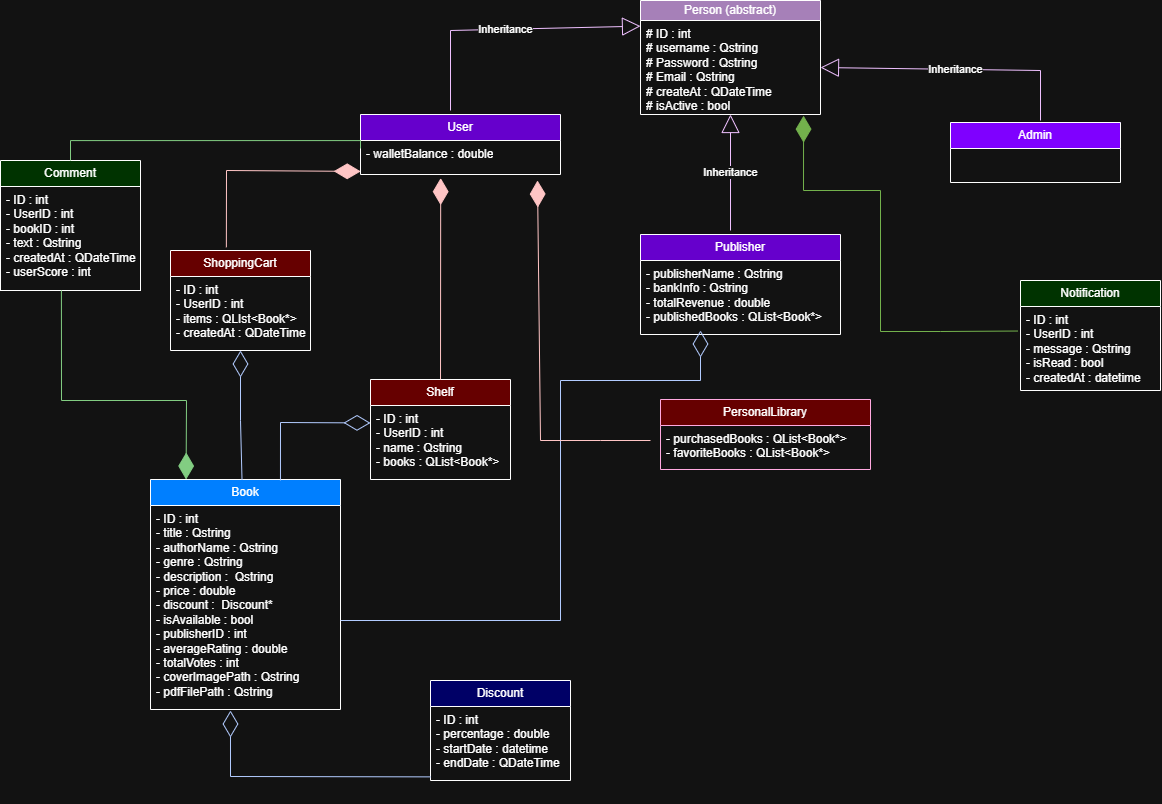

The diagram above was exported from draw.io. Its source (the exported page's mxGraphModel, read from the mxfile embedded in the PNG):
<mxGraphModel dx="2560" dy="767" grid="1" gridSize="10" guides="1" tooltips="1" connect="1" arrows="1" fold="1" page="1" pageScale="1" pageWidth="827" pageHeight="1169" math="0" shadow="0">
  <root>
    <mxCell id="0" />
    <mxCell id="1" parent="0" />
    <mxCell id="j70HYDMizpiGY45ow0Ql-5" parent="1" style="swimlane;fontStyle=0;childLayout=stackLayout;horizontal=1;startSize=20;fillColor=light-dark(transparent,#A680B8);horizontalStack=0;resizeParent=1;resizeParentMax=0;resizeLast=0;collapsible=1;marginBottom=0;whiteSpace=wrap;html=1;" value="Person (abstract)" vertex="1">
      <mxGeometry height="114" width="180" x="-40" y="80" as="geometry" />
    </mxCell>
    <mxCell id="j70HYDMizpiGY45ow0Ql-2" parent="j70HYDMizpiGY45ow0Ql-5" style="text;strokeColor=none;fillColor=none;align=left;verticalAlign=top;spacingLeft=4;spacingRight=4;overflow=hidden;rotatable=0;points=[[0,0.5],[1,0.5]];portConstraint=eastwest;whiteSpace=wrap;html=1;" value="# ID : int&lt;div&gt;# username : Qstring&lt;div&gt;# Password : Qstring&lt;/div&gt;&lt;/div&gt;&lt;div&gt;# Email : Qstring&lt;/div&gt;&lt;div&gt;# createAt : QDateTime&lt;/div&gt;&lt;div&gt;# isActive : bool&lt;/div&gt;" vertex="1">
      <mxGeometry height="94" width="180" y="20" as="geometry" />
    </mxCell>
    <mxCell id="j70HYDMizpiGY45ow0Ql-15" parent="1" style="swimlane;fontStyle=0;childLayout=stackLayout;horizontal=1;startSize=26;fillColor=light-dark(transparent,#6600CC);horizontalStack=0;resizeParent=1;resizeParentMax=0;resizeLast=0;collapsible=1;marginBottom=0;whiteSpace=wrap;html=1;" value="User" vertex="1">
      <mxGeometry height="60" width="200" x="-320" y="194" as="geometry" />
    </mxCell>
    <mxCell id="j70HYDMizpiGY45ow0Ql-16" parent="j70HYDMizpiGY45ow0Ql-15" style="text;strokeColor=none;fillColor=none;align=left;verticalAlign=top;spacingLeft=4;spacingRight=4;overflow=hidden;rotatable=0;points=[[0,0.5],[1,0.5]];portConstraint=eastwest;whiteSpace=wrap;html=1;" value="- walletBalance : double&lt;div&gt;&lt;br&gt;&lt;/div&gt;" vertex="1">
      <mxGeometry height="34" width="200" y="26" as="geometry" />
    </mxCell>
    <mxCell id="j70HYDMizpiGY45ow0Ql-19" parent="1" style="swimlane;fontStyle=0;childLayout=stackLayout;horizontal=1;startSize=26;fillColor=light-dark(transparent,#6600CC);horizontalStack=0;resizeParent=1;resizeParentMax=0;resizeLast=0;collapsible=1;marginBottom=0;whiteSpace=wrap;html=1;" value="Publisher" vertex="1">
      <mxGeometry height="100" width="200" x="-40" y="314" as="geometry" />
    </mxCell>
    <mxCell id="NHSSmTAYRp0SA14Z5Nb3-4" parent="j70HYDMizpiGY45ow0Ql-19" style="text;strokeColor=none;fillColor=none;align=left;verticalAlign=top;spacingLeft=4;spacingRight=4;overflow=hidden;rotatable=0;points=[[0,0.5],[1,0.5]];portConstraint=eastwest;whiteSpace=wrap;html=1;" value="- publisherName : Qstring&lt;div&gt;- bankInfo : Qstring&lt;/div&gt;&lt;div&gt;- totalRevenue : double&lt;/div&gt;&lt;div&gt;- publishedBooks : QList&amp;lt;Book*&amp;gt;&lt;/div&gt;" vertex="1">
      <mxGeometry height="74" width="200" y="26" as="geometry" />
    </mxCell>
    <mxCell id="j70HYDMizpiGY45ow0Ql-23" parent="1" style="swimlane;fontStyle=0;childLayout=stackLayout;horizontal=1;startSize=26;fillColor=light-dark(transparent,#7F00FF);horizontalStack=0;resizeParent=1;resizeParentMax=0;resizeLast=0;collapsible=1;marginBottom=0;whiteSpace=wrap;html=1;" value="Admin" vertex="1">
      <mxGeometry height="60" width="170" x="270" y="202" as="geometry" />
    </mxCell>
    <mxCell id="j70HYDMizpiGY45ow0Ql-53" parent="1" style="swimlane;fontStyle=0;childLayout=stackLayout;horizontal=1;startSize=26;fillColor=light-dark(transparent,#007FFF);horizontalStack=0;resizeParent=1;resizeParentMax=0;resizeLast=0;collapsible=1;marginBottom=0;whiteSpace=wrap;html=1;" value="Book" vertex="1">
      <mxGeometry height="230" width="190" x="-530" y="559" as="geometry" />
    </mxCell>
    <mxCell id="j70HYDMizpiGY45ow0Ql-54" parent="j70HYDMizpiGY45ow0Ql-53" style="text;strokeColor=none;fillColor=none;align=left;verticalAlign=top;spacingLeft=4;spacingRight=4;overflow=hidden;rotatable=0;points=[[0,0.5],[1,0.5]];portConstraint=eastwest;whiteSpace=wrap;html=1;" value="- ID : int&lt;div&gt;- title : Qstring&lt;/div&gt;&lt;div&gt;- authorName : Qstring&lt;/div&gt;&lt;div&gt;- genre : Qstring&lt;/div&gt;&lt;div&gt;- description :&amp;nbsp; Qstring&lt;/div&gt;&lt;div&gt;- price : double&lt;/div&gt;&lt;div&gt;- discount :&amp;nbsp; Discount*&lt;/div&gt;&lt;div&gt;- isAvailable : bool&lt;/div&gt;&lt;div&gt;- publisherID : int&lt;/div&gt;&lt;div&gt;- averageRating : double&lt;/div&gt;&lt;div&gt;- totalVotes : int&lt;/div&gt;&lt;div&gt;- coverImagePath : Qstring&lt;/div&gt;&lt;div&gt;- pdfFilePath : Qstring&lt;/div&gt;&lt;div&gt;&lt;br&gt;&lt;/div&gt;" vertex="1">
      <mxGeometry height="204" width="190" y="26" as="geometry" />
    </mxCell>
    <mxCell id="j70HYDMizpiGY45ow0Ql-71" parent="1" style="swimlane;fontStyle=0;childLayout=stackLayout;horizontal=1;startSize=26;fillColor=light-dark(transparent,#000066);horizontalStack=0;resizeParent=1;resizeParentMax=0;resizeLast=0;collapsible=1;marginBottom=0;whiteSpace=wrap;html=1;" value="Discount" vertex="1">
      <mxGeometry height="100" width="140" x="-250" y="760" as="geometry" />
    </mxCell>
    <mxCell id="j70HYDMizpiGY45ow0Ql-73" parent="j70HYDMizpiGY45ow0Ql-71" style="text;strokeColor=none;fillColor=none;align=left;verticalAlign=top;spacingLeft=4;spacingRight=4;overflow=hidden;rotatable=0;points=[[0,0.5],[1,0.5]];portConstraint=eastwest;whiteSpace=wrap;html=1;" value="- ID : int&lt;div&gt;- percentage : double&lt;/div&gt;&lt;div&gt;- startDate : datetime&lt;/div&gt;&lt;div&gt;- endDate : QDateTime&lt;/div&gt;" vertex="1">
      <mxGeometry height="74" width="140" y="26" as="geometry" />
    </mxCell>
    <mxCell id="j70HYDMizpiGY45ow0Ql-75" parent="1" style="swimlane;fontStyle=0;childLayout=stackLayout;horizontal=1;startSize=26;fillColor=light-dark(transparent,#660000);horizontalStack=0;resizeParent=1;resizeParentMax=0;resizeLast=0;collapsible=1;marginBottom=0;whiteSpace=wrap;html=1;" value="ShoppingCart" vertex="1">
      <mxGeometry height="100" width="140" x="-510" y="330" as="geometry" />
    </mxCell>
    <mxCell id="j70HYDMizpiGY45ow0Ql-76" parent="j70HYDMizpiGY45ow0Ql-75" style="text;strokeColor=none;fillColor=none;align=left;verticalAlign=top;spacingLeft=4;spacingRight=4;overflow=hidden;rotatable=0;points=[[0,0.5],[1,0.5]];portConstraint=eastwest;whiteSpace=wrap;html=1;" value="- ID : int&lt;div&gt;- UserID : int&lt;/div&gt;&lt;div&gt;- items : QLIst&amp;lt;Book*&amp;gt;&lt;/div&gt;&lt;div&gt;- createdAt : QDateTime&lt;/div&gt;" vertex="1">
      <mxGeometry height="74" width="140" y="26" as="geometry" />
    </mxCell>
    <mxCell id="j70HYDMizpiGY45ow0Ql-79" parent="1" style="swimlane;fontStyle=0;childLayout=stackLayout;horizontal=1;startSize=26;fillColor=light-dark(transparent,#660000);horizontalStack=0;resizeParent=1;resizeParentMax=0;resizeLast=0;collapsible=1;marginBottom=0;whiteSpace=wrap;html=1;" value="Shelf" vertex="1">
      <mxGeometry height="100" width="140" x="-310" y="459" as="geometry" />
    </mxCell>
    <mxCell id="j70HYDMizpiGY45ow0Ql-81" parent="j70HYDMizpiGY45ow0Ql-79" style="text;strokeColor=none;fillColor=none;align=left;verticalAlign=top;spacingLeft=4;spacingRight=4;overflow=hidden;rotatable=0;points=[[0,0.5],[1,0.5]];portConstraint=eastwest;whiteSpace=wrap;html=1;" value="- ID : int&lt;div&gt;- UserID : int&lt;/div&gt;&lt;div&gt;- name : Qstring&lt;/div&gt;&lt;div&gt;- books : QList&amp;lt;Book*&amp;gt;&lt;/div&gt;" vertex="1">
      <mxGeometry height="74" width="140" y="26" as="geometry" />
    </mxCell>
    <mxCell id="j70HYDMizpiGY45ow0Ql-88" parent="1" style="swimlane;fontStyle=0;childLayout=stackLayout;horizontal=1;startSize=26;fillColor=light-dark(transparent,#003300);horizontalStack=0;resizeParent=1;resizeParentMax=0;resizeLast=0;collapsible=1;marginBottom=0;whiteSpace=wrap;html=1;" value="Comment" vertex="1">
      <mxGeometry height="130" width="140" x="-680" y="240" as="geometry" />
    </mxCell>
    <mxCell id="j70HYDMizpiGY45ow0Ql-90" parent="j70HYDMizpiGY45ow0Ql-88" style="text;strokeColor=light-dark(#FFFFFF,#FFFFFF);fillColor=none;align=left;verticalAlign=top;spacingLeft=4;spacingRight=4;overflow=hidden;rotatable=0;points=[[0,0.5],[1,0.5]];portConstraint=eastwest;whiteSpace=wrap;html=1;" value="- ID : int&lt;div&gt;- UserID : int&lt;/div&gt;&lt;div&gt;- bookID : int&lt;/div&gt;&lt;div&gt;- text : Qstring&lt;/div&gt;&lt;div&gt;- createdAt : QDateTime&lt;/div&gt;&lt;div&gt;- userScore : int&lt;/div&gt;&lt;div&gt;&lt;br&gt;&lt;/div&gt;" vertex="1">
      <mxGeometry height="104" width="140" y="26" as="geometry" />
    </mxCell>
    <mxCell id="j70HYDMizpiGY45ow0Ql-96" parent="1" style="swimlane;fontStyle=0;childLayout=stackLayout;horizontal=1;startSize=26;fillColor=light-dark(transparent,#003300);horizontalStack=0;resizeParent=1;resizeParentMax=0;resizeLast=0;collapsible=1;marginBottom=0;whiteSpace=wrap;html=1;" value="Notification" vertex="1">
      <mxGeometry height="110" width="140" x="340" y="360" as="geometry" />
    </mxCell>
    <mxCell id="j70HYDMizpiGY45ow0Ql-99" parent="j70HYDMizpiGY45ow0Ql-96" style="text;strokeColor=none;fillColor=none;align=left;verticalAlign=top;spacingLeft=4;spacingRight=4;overflow=hidden;rotatable=0;points=[[0,0.5],[1,0.5]];portConstraint=eastwest;whiteSpace=wrap;html=1;" value="- ID : int&lt;div&gt;- UserID : int&lt;/div&gt;&lt;div&gt;- message : Qstring&lt;/div&gt;&lt;div&gt;- isRead : bool&lt;/div&gt;&lt;div&gt;- createdAt : datetime&lt;/div&gt;&lt;div&gt;&lt;br&gt;&lt;/div&gt;" vertex="1">
      <mxGeometry height="84" width="140" y="26" as="geometry" />
    </mxCell>
    <mxCell id="NHSSmTAYRp0SA14Z5Nb3-1" edge="1" parent="1" style="endArrow=block;endSize=16;endFill=0;html=1;rounded=0;entryX=0.056;entryY=0.319;entryDx=0;entryDy=0;entryPerimeter=0;fillColor=#6a00ff;strokeColor=#3700CC;" value="Inheritance">
      <mxGeometry relative="1" width="160" as="geometry">
        <Array as="points">
          <mxPoint x="-230" y="110" />
        </Array>
        <mxPoint x="-230" y="190" as="sourcePoint" />
        <mxPoint x="-40.00000000000007" y="105.65600000000009" as="targetPoint" />
      </mxGeometry>
    </mxCell>
    <mxCell id="NHSSmTAYRp0SA14Z5Nb3-2" edge="1" parent="1" style="endArrow=block;endSize=16;endFill=0;html=1;rounded=0;entryX=1;entryY=0.5;entryDx=0;entryDy=0;fillColor=#6a00ff;strokeColor=#3700CC;" target="j70HYDMizpiGY45ow0Ql-2" value="Inheritance">
      <mxGeometry relative="1" width="160" as="geometry">
        <Array as="points">
          <mxPoint x="360" y="150" />
        </Array>
        <mxPoint x="360" y="200" as="sourcePoint" />
        <mxPoint x="414" y="160" as="targetPoint" />
      </mxGeometry>
    </mxCell>
    <mxCell id="NHSSmTAYRp0SA14Z5Nb3-3" edge="1" parent="1" style="endArrow=block;endSize=16;endFill=0;html=1;rounded=0;fillColor=#6a00ff;strokeColor=#3700CC;" target="j70HYDMizpiGY45ow0Ql-2" value="Inheritance">
      <mxGeometry relative="1" width="160" as="geometry">
        <mxPoint x="50" y="310" as="sourcePoint" />
        <mxPoint x="50" y="200" as="targetPoint" />
      </mxGeometry>
    </mxCell>
    <mxCell id="NHSSmTAYRp0SA14Z5Nb3-5" edge="1" parent="1" source="j70HYDMizpiGY45ow0Ql-79" style="endArrow=diamondThin;endFill=1;endSize=24;html=1;rounded=0;exitX=0.5;exitY=0;exitDx=0;exitDy=0;entryX=0.401;entryY=1.107;entryDx=0;entryDy=0;entryPerimeter=0;fillColor=#a20025;strokeColor=#6F0000;" target="j70HYDMizpiGY45ow0Ql-16" value="">
      <mxGeometry relative="1" width="160" as="geometry">
        <mxPoint x="-380" y="370" as="sourcePoint" />
        <mxPoint x="-240" y="320" as="targetPoint" />
      </mxGeometry>
    </mxCell>
    <mxCell id="NHSSmTAYRp0SA14Z5Nb3-6" edge="1" parent="1" source="j70HYDMizpiGY45ow0Ql-75" style="endArrow=diamondThin;endFill=1;endSize=24;html=1;rounded=0;exitX=0.399;exitY=-0.032;exitDx=0;exitDy=0;exitPerimeter=0;entryX=0.001;entryY=0.909;entryDx=0;entryDy=0;entryPerimeter=0;fillColor=#a20025;strokeColor=#6F0000;" target="j70HYDMizpiGY45ow0Ql-16" value="">
      <mxGeometry relative="1" width="160" as="geometry">
        <Array as="points">
          <mxPoint x="-454" y="250" />
        </Array>
        <mxPoint x="-480" y="260.46" as="sourcePoint" />
        <mxPoint x="-320" y="260.46" as="targetPoint" />
      </mxGeometry>
    </mxCell>
    <mxCell id="NHSSmTAYRp0SA14Z5Nb3-7" edge="1" parent="1" source="j70HYDMizpiGY45ow0Ql-90" style="endArrow=diamondThin;endFill=1;endSize=24;html=1;rounded=0;exitX=0.435;exitY=0.999;exitDx=0;exitDy=0;exitPerimeter=0;fillColor=#008a00;strokeColor=#005700;" value="">
      <mxGeometry relative="1" width="160" as="geometry">
        <Array as="points">
          <mxPoint x="-619" y="480" />
          <mxPoint x="-494" y="480" />
        </Array>
        <mxPoint x="-620" y="380" as="sourcePoint" />
        <mxPoint x="-494.41771161325" y="559" as="targetPoint" />
      </mxGeometry>
    </mxCell>
    <mxCell id="NHSSmTAYRp0SA14Z5Nb3-8" edge="1" parent="1" source="j70HYDMizpiGY45ow0Ql-99" style="endArrow=diamondThin;endFill=1;endSize=24;html=1;rounded=0;entryX=0.906;entryY=1.012;entryDx=0;entryDy=0;entryPerimeter=0;exitX=-0.02;exitY=0.292;exitDx=0;exitDy=0;exitPerimeter=0;strokeColor=#2D7600;fillColor=#60a917;" target="j70HYDMizpiGY45ow0Ql-2" value="">
      <mxGeometry relative="1" width="160" as="geometry">
        <Array as="points">
          <mxPoint x="260" y="411" />
          <mxPoint x="200" y="411" />
          <mxPoint x="200" y="270" />
          <mxPoint x="123" y="270" />
        </Array>
        <mxPoint x="140" y="360" as="sourcePoint" />
        <mxPoint x="300" y="360" as="targetPoint" />
      </mxGeometry>
    </mxCell>
    <mxCell id="NHSSmTAYRp0SA14Z5Nb3-9" edge="1" parent="1" style="endArrow=diamondThin;endFill=0;endSize=24;html=1;rounded=0;exitX=0.25;exitY=0;exitDx=0;exitDy=0;fillColor=#0050ef;strokeColor=#001DBC;" value="">
      <mxGeometry relative="1" width="160" as="geometry">
        <Array as="points">
          <mxPoint x="-440" y="500" />
        </Array>
        <mxPoint x="-438.5" y="559" as="sourcePoint" />
        <mxPoint x="-440" y="430" as="targetPoint" />
      </mxGeometry>
    </mxCell>
    <mxCell id="NHSSmTAYRp0SA14Z5Nb3-10" edge="1" parent="1" source="j70HYDMizpiGY45ow0Ql-53" style="endArrow=diamondThin;endFill=0;endSize=24;html=1;rounded=0;entryX=0.026;entryY=0.208;entryDx=0;entryDy=0;entryPerimeter=0;exitX=0.684;exitY=0.004;exitDx=0;exitDy=0;exitPerimeter=0;fillColor=#0050ef;strokeColor=#001DBC;" value="">
      <mxGeometry relative="1" width="160" as="geometry">
        <Array as="points">
          <mxPoint x="-400" y="502" />
        </Array>
        <mxPoint x="-400" y="550" as="sourcePoint" />
        <mxPoint x="-310.0000000000001" y="502.45200000000006" as="targetPoint" />
      </mxGeometry>
    </mxCell>
    <mxCell id="NHSSmTAYRp0SA14Z5Nb3-13" edge="1" parent="1" style="endArrow=diamondThin;endFill=0;endSize=24;html=1;rounded=0;fillColor=#0050ef;strokeColor=#001DBC;" value="">
      <mxGeometry relative="1" width="160" as="geometry">
        <Array as="points">
          <mxPoint x="-120" y="700" />
          <mxPoint x="-120" y="460" />
          <mxPoint x="20" y="460" />
        </Array>
        <mxPoint x="-340" y="700" as="sourcePoint" />
        <mxPoint x="20" y="410" as="targetPoint" />
      </mxGeometry>
    </mxCell>
    <mxCell id="NHSSmTAYRp0SA14Z5Nb3-14" edge="1" parent="1" source="j70HYDMizpiGY45ow0Ql-73" style="endArrow=diamondThin;endFill=0;endSize=24;html=1;rounded=0;exitX=0;exitY=0.951;exitDx=0;exitDy=0;exitPerimeter=0;entryX=0.421;entryY=1.005;entryDx=0;entryDy=0;entryPerimeter=0;fillColor=#0050ef;strokeColor=#001DBC;" target="j70HYDMizpiGY45ow0Ql-54" value="">
      <mxGeometry relative="1" width="160" as="geometry">
        <Array as="points">
          <mxPoint x="-450" y="856" />
        </Array>
        <mxPoint x="-348" y="894" as="sourcePoint" />
        <mxPoint x="-350" y="765" as="targetPoint" />
      </mxGeometry>
    </mxCell>
    <mxCell id="NHSSmTAYRp0SA14Z5Nb3-11" edge="1" parent="1" style="edgeStyle=orthogonalEdgeStyle;rounded=0;orthogonalLoop=1;jettySize=auto;html=1;exitX=0;exitY=0.5;exitDx=0;exitDy=0;endArrow=none;endFill=0;fillColor=#008a00;strokeColor=#005700;entryX=0.5;entryY=0;entryDx=0;entryDy=0;" target="j70HYDMizpiGY45ow0Ql-88">
      <mxGeometry relative="1" as="geometry">
        <Array as="points">
          <mxPoint x="-320" y="220" />
          <mxPoint x="-610" y="220" />
        </Array>
        <mxPoint x="-320" y="228" as="sourcePoint" />
        <mxPoint x="-520" y="10" as="targetPoint" />
      </mxGeometry>
    </mxCell>
    <mxCell id="NHSSmTAYRp0SA14Z5Nb3-15" parent="1" style="swimlane;fontStyle=0;childLayout=stackLayout;horizontal=1;startSize=26;fillColor=light-dark(#FFFFFF,#660000);horizontalStack=0;resizeParent=1;resizeParentMax=0;resizeLast=0;collapsible=1;marginBottom=0;whiteSpace=wrap;html=1;fontColor=default;strokeColor=#A50040;labelBackgroundColor=none;labelBorderColor=none;textShadow=0;" value="&lt;font style=&quot;&quot;&gt;PersonalLibrary&lt;/font&gt;" vertex="1">
      <mxGeometry height="70" width="210" x="-20" y="479" as="geometry" />
    </mxCell>
    <mxCell id="NHSSmTAYRp0SA14Z5Nb3-16" parent="NHSSmTAYRp0SA14Z5Nb3-15" style="text;strokeColor=none;fillColor=none;align=left;verticalAlign=top;spacingLeft=4;spacingRight=4;overflow=hidden;rotatable=0;points=[[0,0.5],[1,0.5]];portConstraint=eastwest;whiteSpace=wrap;html=1;" value="- purchasedBooks : QList&amp;lt;Book*&amp;gt;&lt;div&gt;- favoriteBooks : QList&amp;lt;Book*&amp;gt;&lt;/div&gt;" vertex="1">
      <mxGeometry height="44" width="210" y="26" as="geometry" />
    </mxCell>
    <mxCell id="NHSSmTAYRp0SA14Z5Nb3-19" edge="1" parent="1" style="endArrow=diamondThin;endFill=1;endSize=24;html=1;rounded=0;fillColor=#a20025;strokeColor=#6F0000;" value="">
      <mxGeometry relative="1" width="160" as="geometry">
        <Array as="points">
          <mxPoint x="-80" y="520" />
          <mxPoint x="-140" y="520" />
        </Array>
        <mxPoint x="-30" y="520" as="sourcePoint" />
        <mxPoint x="-143" y="260" as="targetPoint" />
      </mxGeometry>
    </mxCell>
  </root>
</mxGraphModel>